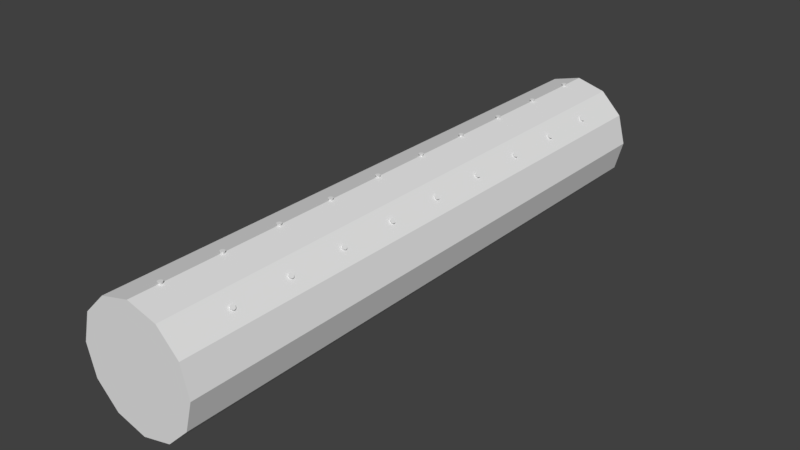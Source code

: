 # Source: untitled.blend  (saved by Blender 2.79.0; exported with 4.5.12 LTS)
import bpy
from mathutils import Matrix  # noqa: F401  (used for matrix-valued properties, if any)

bpy.ops.wm.read_factory_settings(use_empty=True)
scene = bpy.context.scene
scene.name = 'Scene'

# ---- collections
col_collection_1 = bpy.data.collections.new('Collection 1'); scene.collection.children.link(col_collection_1)

# ---- world
world_world = bpy.data.worlds.new('World'); scene.world = world_world
world_world.color = (0.05088, 0.05088, 0.05088)
world_world.use_sun_shadow = False
world_world.sun_shadow_jitter_overblur = 0.0
world_world.cycles.sampling_method = 'MANUAL'

# ---- meshes
me_cylinder = bpy.data.meshes.new('Cylinder')
me_cylinder.from_pydata([(0.0, 5.0, -25.0), (0.0, 5.0, 25.0), (2.5, 4.33, -25.0), (2.5, 4.33, 25.0), (4.33, 2.5, -25.0), (4.33, 2.5, 25.0), (5.0, -2.186e-07, -25.0), (5.0, -2.186e-07, 25.0), (4.33, -2.5, -25.0), (4.33, -2.5, 25.0), (2.5, -4.33, -25.0), (2.5, -4.33, 25.0), (7.55e-07, -5.0, -25.0), (7.55e-07, -5.0, 25.0), (-2.5, -4.33, -25.0), (-2.5, -4.33, 25.0), (-4.33, -2.5, -25.0), (-4.33, -2.5, 25.0), (-5.0, -2.325e-06, -25.0), (-5.0, -2.325e-06, 25.0), (-4.33, 2.5, -25.0), (-4.33, 2.5, 25.0), (-2.5, 4.33, -25.0), (-2.5, 4.33, 25.0)], [], [(0, 1, 3, 2), (2, 3, 5, 4), (4, 5, 7, 6), (6, 7, 9, 8), (8, 9, 11, 10), (10, 11, 13, 12), (12, 13, 15, 14), (14, 15, 17, 16), (16, 17, 19, 18), (18, 19, 21, 20), (3, 1, 23, 21, 19, 17, 15, 13, 11, 9, 7, 5), (20, 21, 23, 22), (22, 23, 1, 0), (0, 2, 4, 6, 8, 10, 12, 14, 16, 18, 20, 22)])
me_cylinder.use_remesh_preserve_volume = False
me_cylinder.use_remesh_preserve_attributes = False
me_cylinder.use_mirror_vertex_groups = False
me_cylinder.update()
me_cone_022 = bpy.data.meshes.new('Cone.022')
me_cone_022.from_pydata([(0.0, 0.2, -0.25), (0.03902, 0.1962, -0.25), (0.07654, 0.1848, -0.25), (0.1111, 0.1663, -0.25), (0.1414, 0.1414, -0.25), (0.1663, 0.1111, -0.25), (0.1848, 0.07654, -0.25), (0.1962, 0.03902, -0.25), (0.2, 1.51e-08, -0.25), (0.1962, -0.03902, -0.25), (0.1848, -0.07654, -0.25), (0.1663, -0.1111, -0.25), (0.1414, -0.1414, -0.25), (0.1111, -0.1663, -0.25), (0.07654, -0.1848, -0.25), (0.03902, -0.1962, -0.25), (-6.517e-08, -0.2, -0.25), (-0.03902, -0.1962, -0.25), (-0.07654, -0.1848, -0.25), (-0.1111, -0.1663, -0.25), (-0.1414, -0.1414, -0.25), (-0.1663, -0.1111, -0.25), (-0.1848, -0.07654, -0.25), (0.0, 0.0, 0.25), (-0.1962, -0.03902, -0.25), (-0.2, 1.931e-07, -0.25), (-0.1962, 0.03902, -0.25), (-0.1848, 0.07654, -0.25), (-0.1663, 0.1111, -0.25), (-0.1414, 0.1414, -0.25), (-0.1111, 0.1663, -0.25), (-0.07654, 0.1848, -0.25), (-0.03902, 0.1962, -0.25)], [], [(0, 23, 1), (1, 23, 2), (2, 23, 3), (3, 23, 4), (4, 23, 5), (5, 23, 6), (6, 23, 7), (7, 23, 8), (8, 23, 9), (9, 23, 10), (10, 23, 11), (11, 23, 12), (12, 23, 13), (13, 23, 14), (14, 23, 15), (15, 23, 16), (16, 23, 17), (17, 23, 18), (18, 23, 19), (19, 23, 20), (20, 23, 21), (21, 23, 22), (22, 23, 24), (24, 23, 25), (25, 23, 26), (26, 23, 27), (27, 23, 28), (28, 23, 29), (29, 23, 30), (30, 23, 31), (31, 23, 32), (32, 23, 0), (0, 1, 2, 3, 4, 5, 6, 7, 8, 9, 10, 11, 12, 13, 14, 15, 16, 17, 18, 19, 20, 21, 22, 24, 25, 26, 27, 28, 29, 30, 31, 32)])
me_cone_022.use_remesh_preserve_volume = False
me_cone_022.use_remesh_preserve_attributes = False
me_cone_022.use_mirror_vertex_groups = False
me_cone_022.update()
me_cone_023 = bpy.data.meshes.new('Cone.023')
me_cone_023.from_pydata([(0.0, 0.2, -0.25), (0.03902, 0.1962, -0.25), (0.07654, 0.1848, -0.25), (0.1111, 0.1663, -0.25), (0.1414, 0.1414, -0.25), (0.1663, 0.1111, -0.25), (0.1848, 0.07654, -0.25), (0.1962, 0.03902, -0.25), (0.2, 1.51e-08, -0.25), (0.1962, -0.03902, -0.25), (0.1848, -0.07654, -0.25), (0.1663, -0.1111, -0.25), (0.1414, -0.1414, -0.25), (0.1111, -0.1663, -0.25), (0.07654, -0.1848, -0.25), (0.03902, -0.1962, -0.25), (-6.517e-08, -0.2, -0.25), (-0.03902, -0.1962, -0.25), (-0.07654, -0.1848, -0.25), (-0.1111, -0.1663, -0.25), (-0.1414, -0.1414, -0.25), (-0.1663, -0.1111, -0.25), (-0.1848, -0.07654, -0.25), (0.0, 0.0, 0.25), (-0.1962, -0.03902, -0.25), (-0.2, 1.931e-07, -0.25), (-0.1962, 0.03902, -0.25), (-0.1848, 0.07654, -0.25), (-0.1663, 0.1111, -0.25), (-0.1414, 0.1414, -0.25), (-0.1111, 0.1663, -0.25), (-0.07654, 0.1848, -0.25), (-0.03902, 0.1962, -0.25)], [], [(0, 23, 1), (1, 23, 2), (2, 23, 3), (3, 23, 4), (4, 23, 5), (5, 23, 6), (6, 23, 7), (7, 23, 8), (8, 23, 9), (9, 23, 10), (10, 23, 11), (11, 23, 12), (12, 23, 13), (13, 23, 14), (14, 23, 15), (15, 23, 16), (16, 23, 17), (17, 23, 18), (18, 23, 19), (19, 23, 20), (20, 23, 21), (21, 23, 22), (22, 23, 24), (24, 23, 25), (25, 23, 26), (26, 23, 27), (27, 23, 28), (28, 23, 29), (29, 23, 30), (30, 23, 31), (31, 23, 32), (32, 23, 0), (0, 1, 2, 3, 4, 5, 6, 7, 8, 9, 10, 11, 12, 13, 14, 15, 16, 17, 18, 19, 20, 21, 22, 24, 25, 26, 27, 28, 29, 30, 31, 32)])
me_cone_023.use_remesh_preserve_volume = False
me_cone_023.use_remesh_preserve_attributes = False
me_cone_023.use_mirror_vertex_groups = False
me_cone_023.update()
me_cone_024 = bpy.data.meshes.new('Cone.024')
me_cone_024.from_pydata([(0.0, 0.2, -0.25), (0.03902, 0.1962, -0.25), (0.07654, 0.1848, -0.25), (0.1111, 0.1663, -0.25), (0.1414, 0.1414, -0.25), (0.1663, 0.1111, -0.25), (0.1848, 0.07654, -0.25), (0.1962, 0.03902, -0.25), (0.2, 1.51e-08, -0.25), (0.1962, -0.03902, -0.25), (0.1848, -0.07654, -0.25), (0.1663, -0.1111, -0.25), (0.1414, -0.1414, -0.25), (0.1111, -0.1663, -0.25), (0.07654, -0.1848, -0.25), (0.03902, -0.1962, -0.25), (-6.517e-08, -0.2, -0.25), (-0.03902, -0.1962, -0.25), (-0.07654, -0.1848, -0.25), (-0.1111, -0.1663, -0.25), (-0.1414, -0.1414, -0.25), (-0.1663, -0.1111, -0.25), (-0.1848, -0.07654, -0.25), (0.0, 0.0, 0.25), (-0.1962, -0.03902, -0.25), (-0.2, 1.931e-07, -0.25), (-0.1962, 0.03902, -0.25), (-0.1848, 0.07654, -0.25), (-0.1663, 0.1111, -0.25), (-0.1414, 0.1414, -0.25), (-0.1111, 0.1663, -0.25), (-0.07654, 0.1848, -0.25), (-0.03902, 0.1962, -0.25)], [], [(0, 23, 1), (1, 23, 2), (2, 23, 3), (3, 23, 4), (4, 23, 5), (5, 23, 6), (6, 23, 7), (7, 23, 8), (8, 23, 9), (9, 23, 10), (10, 23, 11), (11, 23, 12), (12, 23, 13), (13, 23, 14), (14, 23, 15), (15, 23, 16), (16, 23, 17), (17, 23, 18), (18, 23, 19), (19, 23, 20), (20, 23, 21), (21, 23, 22), (22, 23, 24), (24, 23, 25), (25, 23, 26), (26, 23, 27), (27, 23, 28), (28, 23, 29), (29, 23, 30), (30, 23, 31), (31, 23, 32), (32, 23, 0), (0, 1, 2, 3, 4, 5, 6, 7, 8, 9, 10, 11, 12, 13, 14, 15, 16, 17, 18, 19, 20, 21, 22, 24, 25, 26, 27, 28, 29, 30, 31, 32)])
me_cone_024.use_remesh_preserve_volume = False
me_cone_024.use_remesh_preserve_attributes = False
me_cone_024.use_mirror_vertex_groups = False
me_cone_024.update()
me_cone_025 = bpy.data.meshes.new('Cone.025')
me_cone_025.from_pydata([(0.0, 0.2, -0.25), (0.03902, 0.1962, -0.25), (0.07654, 0.1848, -0.25), (0.1111, 0.1663, -0.25), (0.1414, 0.1414, -0.25), (0.1663, 0.1111, -0.25), (0.1848, 0.07654, -0.25), (0.1962, 0.03902, -0.25), (0.2, 1.51e-08, -0.25), (0.1962, -0.03902, -0.25), (0.1848, -0.07654, -0.25), (0.1663, -0.1111, -0.25), (0.1414, -0.1414, -0.25), (0.1111, -0.1663, -0.25), (0.07654, -0.1848, -0.25), (0.03902, -0.1962, -0.25), (-6.517e-08, -0.2, -0.25), (-0.03902, -0.1962, -0.25), (-0.07654, -0.1848, -0.25), (-0.1111, -0.1663, -0.25), (-0.1414, -0.1414, -0.25), (-0.1663, -0.1111, -0.25), (-0.1848, -0.07654, -0.25), (0.0, 0.0, 0.25), (-0.1962, -0.03902, -0.25), (-0.2, 1.931e-07, -0.25), (-0.1962, 0.03902, -0.25), (-0.1848, 0.07654, -0.25), (-0.1663, 0.1111, -0.25), (-0.1414, 0.1414, -0.25), (-0.1111, 0.1663, -0.25), (-0.07654, 0.1848, -0.25), (-0.03902, 0.1962, -0.25)], [], [(0, 23, 1), (1, 23, 2), (2, 23, 3), (3, 23, 4), (4, 23, 5), (5, 23, 6), (6, 23, 7), (7, 23, 8), (8, 23, 9), (9, 23, 10), (10, 23, 11), (11, 23, 12), (12, 23, 13), (13, 23, 14), (14, 23, 15), (15, 23, 16), (16, 23, 17), (17, 23, 18), (18, 23, 19), (19, 23, 20), (20, 23, 21), (21, 23, 22), (22, 23, 24), (24, 23, 25), (25, 23, 26), (26, 23, 27), (27, 23, 28), (28, 23, 29), (29, 23, 30), (30, 23, 31), (31, 23, 32), (32, 23, 0), (0, 1, 2, 3, 4, 5, 6, 7, 8, 9, 10, 11, 12, 13, 14, 15, 16, 17, 18, 19, 20, 21, 22, 24, 25, 26, 27, 28, 29, 30, 31, 32)])
me_cone_025.use_remesh_preserve_volume = False
me_cone_025.use_remesh_preserve_attributes = False
me_cone_025.use_mirror_vertex_groups = False
me_cone_025.update()
me_cone_026 = bpy.data.meshes.new('Cone.026')
me_cone_026.from_pydata([(0.0, 0.2, -0.25), (0.03902, 0.1962, -0.25), (0.07654, 0.1848, -0.25), (0.1111, 0.1663, -0.25), (0.1414, 0.1414, -0.25), (0.1663, 0.1111, -0.25), (0.1848, 0.07654, -0.25), (0.1962, 0.03902, -0.25), (0.2, 1.51e-08, -0.25), (0.1962, -0.03902, -0.25), (0.1848, -0.07654, -0.25), (0.1663, -0.1111, -0.25), (0.1414, -0.1414, -0.25), (0.1111, -0.1663, -0.25), (0.07654, -0.1848, -0.25), (0.03902, -0.1962, -0.25), (-6.517e-08, -0.2, -0.25), (-0.03902, -0.1962, -0.25), (-0.07654, -0.1848, -0.25), (-0.1111, -0.1663, -0.25), (-0.1414, -0.1414, -0.25), (-0.1663, -0.1111, -0.25), (-0.1848, -0.07654, -0.25), (0.0, 0.0, 0.25), (-0.1962, -0.03902, -0.25), (-0.2, 1.931e-07, -0.25), (-0.1962, 0.03902, -0.25), (-0.1848, 0.07654, -0.25), (-0.1663, 0.1111, -0.25), (-0.1414, 0.1414, -0.25), (-0.1111, 0.1663, -0.25), (-0.07654, 0.1848, -0.25), (-0.03902, 0.1962, -0.25)], [], [(0, 23, 1), (1, 23, 2), (2, 23, 3), (3, 23, 4), (4, 23, 5), (5, 23, 6), (6, 23, 7), (7, 23, 8), (8, 23, 9), (9, 23, 10), (10, 23, 11), (11, 23, 12), (12, 23, 13), (13, 23, 14), (14, 23, 15), (15, 23, 16), (16, 23, 17), (17, 23, 18), (18, 23, 19), (19, 23, 20), (20, 23, 21), (21, 23, 22), (22, 23, 24), (24, 23, 25), (25, 23, 26), (26, 23, 27), (27, 23, 28), (28, 23, 29), (29, 23, 30), (30, 23, 31), (31, 23, 32), (32, 23, 0), (0, 1, 2, 3, 4, 5, 6, 7, 8, 9, 10, 11, 12, 13, 14, 15, 16, 17, 18, 19, 20, 21, 22, 24, 25, 26, 27, 28, 29, 30, 31, 32)])
me_cone_026.use_remesh_preserve_volume = False
me_cone_026.use_remesh_preserve_attributes = False
me_cone_026.use_mirror_vertex_groups = False
me_cone_026.update()
me_cone_027 = bpy.data.meshes.new('Cone.027')
me_cone_027.from_pydata([(0.0, 0.2, -0.25), (0.03902, 0.1962, -0.25), (0.07654, 0.1848, -0.25), (0.1111, 0.1663, -0.25), (0.1414, 0.1414, -0.25), (0.1663, 0.1111, -0.25), (0.1848, 0.07654, -0.25), (0.1962, 0.03902, -0.25), (0.2, 1.51e-08, -0.25), (0.1962, -0.03902, -0.25), (0.1848, -0.07654, -0.25), (0.1663, -0.1111, -0.25), (0.1414, -0.1414, -0.25), (0.1111, -0.1663, -0.25), (0.07654, -0.1848, -0.25), (0.03902, -0.1962, -0.25), (-6.517e-08, -0.2, -0.25), (-0.03902, -0.1962, -0.25), (-0.07654, -0.1848, -0.25), (-0.1111, -0.1663, -0.25), (-0.1414, -0.1414, -0.25), (-0.1663, -0.1111, -0.25), (-0.1848, -0.07654, -0.25), (0.0, 0.0, 0.25), (-0.1962, -0.03902, -0.25), (-0.2, 1.931e-07, -0.25), (-0.1962, 0.03902, -0.25), (-0.1848, 0.07654, -0.25), (-0.1663, 0.1111, -0.25), (-0.1414, 0.1414, -0.25), (-0.1111, 0.1663, -0.25), (-0.07654, 0.1848, -0.25), (-0.03902, 0.1962, -0.25)], [], [(0, 23, 1), (1, 23, 2), (2, 23, 3), (3, 23, 4), (4, 23, 5), (5, 23, 6), (6, 23, 7), (7, 23, 8), (8, 23, 9), (9, 23, 10), (10, 23, 11), (11, 23, 12), (12, 23, 13), (13, 23, 14), (14, 23, 15), (15, 23, 16), (16, 23, 17), (17, 23, 18), (18, 23, 19), (19, 23, 20), (20, 23, 21), (21, 23, 22), (22, 23, 24), (24, 23, 25), (25, 23, 26), (26, 23, 27), (27, 23, 28), (28, 23, 29), (29, 23, 30), (30, 23, 31), (31, 23, 32), (32, 23, 0), (0, 1, 2, 3, 4, 5, 6, 7, 8, 9, 10, 11, 12, 13, 14, 15, 16, 17, 18, 19, 20, 21, 22, 24, 25, 26, 27, 28, 29, 30, 31, 32)])
me_cone_027.use_remesh_preserve_volume = False
me_cone_027.use_remesh_preserve_attributes = False
me_cone_027.use_mirror_vertex_groups = False
me_cone_027.update()
me_cone_028 = bpy.data.meshes.new('Cone.028')
me_cone_028.from_pydata([(0.0, 0.2, -0.25), (0.03902, 0.1962, -0.25), (0.07654, 0.1848, -0.25), (0.1111, 0.1663, -0.25), (0.1414, 0.1414, -0.25), (0.1663, 0.1111, -0.25), (0.1848, 0.07654, -0.25), (0.1962, 0.03902, -0.25), (0.2, 1.51e-08, -0.25), (0.1962, -0.03902, -0.25), (0.1848, -0.07654, -0.25), (0.1663, -0.1111, -0.25), (0.1414, -0.1414, -0.25), (0.1111, -0.1663, -0.25), (0.07654, -0.1848, -0.25), (0.03902, -0.1962, -0.25), (-6.517e-08, -0.2, -0.25), (-0.03902, -0.1962, -0.25), (-0.07654, -0.1848, -0.25), (-0.1111, -0.1663, -0.25), (-0.1414, -0.1414, -0.25), (-0.1663, -0.1111, -0.25), (-0.1848, -0.07654, -0.25), (0.0, 0.0, 0.25), (-0.1962, -0.03902, -0.25), (-0.2, 1.931e-07, -0.25), (-0.1962, 0.03902, -0.25), (-0.1848, 0.07654, -0.25), (-0.1663, 0.1111, -0.25), (-0.1414, 0.1414, -0.25), (-0.1111, 0.1663, -0.25), (-0.07654, 0.1848, -0.25), (-0.03902, 0.1962, -0.25)], [], [(0, 23, 1), (1, 23, 2), (2, 23, 3), (3, 23, 4), (4, 23, 5), (5, 23, 6), (6, 23, 7), (7, 23, 8), (8, 23, 9), (9, 23, 10), (10, 23, 11), (11, 23, 12), (12, 23, 13), (13, 23, 14), (14, 23, 15), (15, 23, 16), (16, 23, 17), (17, 23, 18), (18, 23, 19), (19, 23, 20), (20, 23, 21), (21, 23, 22), (22, 23, 24), (24, 23, 25), (25, 23, 26), (26, 23, 27), (27, 23, 28), (28, 23, 29), (29, 23, 30), (30, 23, 31), (31, 23, 32), (32, 23, 0), (0, 1, 2, 3, 4, 5, 6, 7, 8, 9, 10, 11, 12, 13, 14, 15, 16, 17, 18, 19, 20, 21, 22, 24, 25, 26, 27, 28, 29, 30, 31, 32)])
me_cone_028.use_remesh_preserve_volume = False
me_cone_028.use_remesh_preserve_attributes = False
me_cone_028.use_mirror_vertex_groups = False
me_cone_028.update()
me_cone_029 = bpy.data.meshes.new('Cone.029')
me_cone_029.from_pydata([(0.0, 0.2, -0.25), (0.03902, 0.1962, -0.25), (0.07654, 0.1848, -0.25), (0.1111, 0.1663, -0.25), (0.1414, 0.1414, -0.25), (0.1663, 0.1111, -0.25), (0.1848, 0.07654, -0.25), (0.1962, 0.03902, -0.25), (0.2, 1.51e-08, -0.25), (0.1962, -0.03902, -0.25), (0.1848, -0.07654, -0.25), (0.1663, -0.1111, -0.25), (0.1414, -0.1414, -0.25), (0.1111, -0.1663, -0.25), (0.07654, -0.1848, -0.25), (0.03902, -0.1962, -0.25), (-6.517e-08, -0.2, -0.25), (-0.03902, -0.1962, -0.25), (-0.07654, -0.1848, -0.25), (-0.1111, -0.1663, -0.25), (-0.1414, -0.1414, -0.25), (-0.1663, -0.1111, -0.25), (-0.1848, -0.07654, -0.25), (0.0, 0.0, 0.25), (-0.1962, -0.03902, -0.25), (-0.2, 1.931e-07, -0.25), (-0.1962, 0.03902, -0.25), (-0.1848, 0.07654, -0.25), (-0.1663, 0.1111, -0.25), (-0.1414, 0.1414, -0.25), (-0.1111, 0.1663, -0.25), (-0.07654, 0.1848, -0.25), (-0.03902, 0.1962, -0.25)], [], [(0, 23, 1), (1, 23, 2), (2, 23, 3), (3, 23, 4), (4, 23, 5), (5, 23, 6), (6, 23, 7), (7, 23, 8), (8, 23, 9), (9, 23, 10), (10, 23, 11), (11, 23, 12), (12, 23, 13), (13, 23, 14), (14, 23, 15), (15, 23, 16), (16, 23, 17), (17, 23, 18), (18, 23, 19), (19, 23, 20), (20, 23, 21), (21, 23, 22), (22, 23, 24), (24, 23, 25), (25, 23, 26), (26, 23, 27), (27, 23, 28), (28, 23, 29), (29, 23, 30), (30, 23, 31), (31, 23, 32), (32, 23, 0), (0, 1, 2, 3, 4, 5, 6, 7, 8, 9, 10, 11, 12, 13, 14, 15, 16, 17, 18, 19, 20, 21, 22, 24, 25, 26, 27, 28, 29, 30, 31, 32)])
me_cone_029.use_remesh_preserve_volume = False
me_cone_029.use_remesh_preserve_attributes = False
me_cone_029.use_mirror_vertex_groups = False
me_cone_029.update()
me_cone_030 = bpy.data.meshes.new('Cone.030')
me_cone_030.from_pydata([(0.0, 0.2, -0.25), (0.03902, 0.1962, -0.25), (0.07654, 0.1848, -0.25), (0.1111, 0.1663, -0.25), (0.1414, 0.1414, -0.25), (0.1663, 0.1111, -0.25), (0.1848, 0.07654, -0.25), (0.1962, 0.03902, -0.25), (0.2, 1.51e-08, -0.25), (0.1962, -0.03902, -0.25), (0.1848, -0.07654, -0.25), (0.1663, -0.1111, -0.25), (0.1414, -0.1414, -0.25), (0.1111, -0.1663, -0.25), (0.07654, -0.1848, -0.25), (0.03902, -0.1962, -0.25), (-6.517e-08, -0.2, -0.25), (-0.03902, -0.1962, -0.25), (-0.07654, -0.1848, -0.25), (-0.1111, -0.1663, -0.25), (-0.1414, -0.1414, -0.25), (-0.1663, -0.1111, -0.25), (-0.1848, -0.07654, -0.25), (0.0, 0.0, 0.25), (-0.1962, -0.03902, -0.25), (-0.2, 1.931e-07, -0.25), (-0.1962, 0.03902, -0.25), (-0.1848, 0.07654, -0.25), (-0.1663, 0.1111, -0.25), (-0.1414, 0.1414, -0.25), (-0.1111, 0.1663, -0.25), (-0.07654, 0.1848, -0.25), (-0.03902, 0.1962, -0.25)], [], [(0, 23, 1), (1, 23, 2), (2, 23, 3), (3, 23, 4), (4, 23, 5), (5, 23, 6), (6, 23, 7), (7, 23, 8), (8, 23, 9), (9, 23, 10), (10, 23, 11), (11, 23, 12), (12, 23, 13), (13, 23, 14), (14, 23, 15), (15, 23, 16), (16, 23, 17), (17, 23, 18), (18, 23, 19), (19, 23, 20), (20, 23, 21), (21, 23, 22), (22, 23, 24), (24, 23, 25), (25, 23, 26), (26, 23, 27), (27, 23, 28), (28, 23, 29), (29, 23, 30), (30, 23, 31), (31, 23, 32), (32, 23, 0), (0, 1, 2, 3, 4, 5, 6, 7, 8, 9, 10, 11, 12, 13, 14, 15, 16, 17, 18, 19, 20, 21, 22, 24, 25, 26, 27, 28, 29, 30, 31, 32)])
me_cone_030.use_remesh_preserve_volume = False
me_cone_030.use_remesh_preserve_attributes = False
me_cone_030.use_mirror_vertex_groups = False
me_cone_030.update()
me_cone_014 = bpy.data.meshes.new('Cone.014')
me_cone_014.from_pydata([(0.0, 0.2, -0.25), (0.03902, 0.1962, -0.25), (0.07654, 0.1848, -0.25), (0.1111, 0.1663, -0.25), (0.1414, 0.1414, -0.25), (0.1663, 0.1111, -0.25), (0.1848, 0.07654, -0.25), (0.1962, 0.03902, -0.25), (0.2, 1.51e-08, -0.25), (0.1962, -0.03902, -0.25), (0.1848, -0.07654, -0.25), (0.1663, -0.1111, -0.25), (0.1414, -0.1414, -0.25), (0.1111, -0.1663, -0.25), (0.07654, -0.1848, -0.25), (0.03902, -0.1962, -0.25), (-6.517e-08, -0.2, -0.25), (-0.03902, -0.1962, -0.25), (-0.07654, -0.1848, -0.25), (-0.1111, -0.1663, -0.25), (-0.1414, -0.1414, -0.25), (-0.1663, -0.1111, -0.25), (-0.1848, -0.07654, -0.25), (0.0, 0.0, 0.25), (-0.1962, -0.03902, -0.25), (-0.2, 1.931e-07, -0.25), (-0.1962, 0.03902, -0.25), (-0.1848, 0.07654, -0.25), (-0.1663, 0.1111, -0.25), (-0.1414, 0.1414, -0.25), (-0.1111, 0.1663, -0.25), (-0.07654, 0.1848, -0.25), (-0.03902, 0.1962, -0.25)], [], [(0, 23, 1), (1, 23, 2), (2, 23, 3), (3, 23, 4), (4, 23, 5), (5, 23, 6), (6, 23, 7), (7, 23, 8), (8, 23, 9), (9, 23, 10), (10, 23, 11), (11, 23, 12), (12, 23, 13), (13, 23, 14), (14, 23, 15), (15, 23, 16), (16, 23, 17), (17, 23, 18), (18, 23, 19), (19, 23, 20), (20, 23, 21), (21, 23, 22), (22, 23, 24), (24, 23, 25), (25, 23, 26), (26, 23, 27), (27, 23, 28), (28, 23, 29), (29, 23, 30), (30, 23, 31), (31, 23, 32), (32, 23, 0), (0, 1, 2, 3, 4, 5, 6, 7, 8, 9, 10, 11, 12, 13, 14, 15, 16, 17, 18, 19, 20, 21, 22, 24, 25, 26, 27, 28, 29, 30, 31, 32)])
me_cone_014.use_remesh_preserve_volume = False
me_cone_014.use_remesh_preserve_attributes = False
me_cone_014.use_mirror_vertex_groups = False
me_cone_014.update()
me_cone_015 = bpy.data.meshes.new('Cone.015')
me_cone_015.from_pydata([(0.0, 0.2, -0.25), (0.03902, 0.1962, -0.25), (0.07654, 0.1848, -0.25), (0.1111, 0.1663, -0.25), (0.1414, 0.1414, -0.25), (0.1663, 0.1111, -0.25), (0.1848, 0.07654, -0.25), (0.1962, 0.03902, -0.25), (0.2, 1.51e-08, -0.25), (0.1962, -0.03902, -0.25), (0.1848, -0.07654, -0.25), (0.1663, -0.1111, -0.25), (0.1414, -0.1414, -0.25), (0.1111, -0.1663, -0.25), (0.07654, -0.1848, -0.25), (0.03902, -0.1962, -0.25), (-6.517e-08, -0.2, -0.25), (-0.03902, -0.1962, -0.25), (-0.07654, -0.1848, -0.25), (-0.1111, -0.1663, -0.25), (-0.1414, -0.1414, -0.25), (-0.1663, -0.1111, -0.25), (-0.1848, -0.07654, -0.25), (0.0, 0.0, 0.25), (-0.1962, -0.03902, -0.25), (-0.2, 1.931e-07, -0.25), (-0.1962, 0.03902, -0.25), (-0.1848, 0.07654, -0.25), (-0.1663, 0.1111, -0.25), (-0.1414, 0.1414, -0.25), (-0.1111, 0.1663, -0.25), (-0.07654, 0.1848, -0.25), (-0.03902, 0.1962, -0.25)], [], [(0, 23, 1), (1, 23, 2), (2, 23, 3), (3, 23, 4), (4, 23, 5), (5, 23, 6), (6, 23, 7), (7, 23, 8), (8, 23, 9), (9, 23, 10), (10, 23, 11), (11, 23, 12), (12, 23, 13), (13, 23, 14), (14, 23, 15), (15, 23, 16), (16, 23, 17), (17, 23, 18), (18, 23, 19), (19, 23, 20), (20, 23, 21), (21, 23, 22), (22, 23, 24), (24, 23, 25), (25, 23, 26), (26, 23, 27), (27, 23, 28), (28, 23, 29), (29, 23, 30), (30, 23, 31), (31, 23, 32), (32, 23, 0), (0, 1, 2, 3, 4, 5, 6, 7, 8, 9, 10, 11, 12, 13, 14, 15, 16, 17, 18, 19, 20, 21, 22, 24, 25, 26, 27, 28, 29, 30, 31, 32)])
me_cone_015.use_remesh_preserve_volume = False
me_cone_015.use_remesh_preserve_attributes = False
me_cone_015.use_mirror_vertex_groups = False
me_cone_015.update()
me_cone_016 = bpy.data.meshes.new('Cone.016')
me_cone_016.from_pydata([(0.0, 0.2, -0.25), (0.03902, 0.1962, -0.25), (0.07654, 0.1848, -0.25), (0.1111, 0.1663, -0.25), (0.1414, 0.1414, -0.25), (0.1663, 0.1111, -0.25), (0.1848, 0.07654, -0.25), (0.1962, 0.03902, -0.25), (0.2, 1.51e-08, -0.25), (0.1962, -0.03902, -0.25), (0.1848, -0.07654, -0.25), (0.1663, -0.1111, -0.25), (0.1414, -0.1414, -0.25), (0.1111, -0.1663, -0.25), (0.07654, -0.1848, -0.25), (0.03902, -0.1962, -0.25), (-6.517e-08, -0.2, -0.25), (-0.03902, -0.1962, -0.25), (-0.07654, -0.1848, -0.25), (-0.1111, -0.1663, -0.25), (-0.1414, -0.1414, -0.25), (-0.1663, -0.1111, -0.25), (-0.1848, -0.07654, -0.25), (0.0, 0.0, 0.25), (-0.1962, -0.03902, -0.25), (-0.2, 1.931e-07, -0.25), (-0.1962, 0.03902, -0.25), (-0.1848, 0.07654, -0.25), (-0.1663, 0.1111, -0.25), (-0.1414, 0.1414, -0.25), (-0.1111, 0.1663, -0.25), (-0.07654, 0.1848, -0.25), (-0.03902, 0.1962, -0.25)], [], [(0, 23, 1), (1, 23, 2), (2, 23, 3), (3, 23, 4), (4, 23, 5), (5, 23, 6), (6, 23, 7), (7, 23, 8), (8, 23, 9), (9, 23, 10), (10, 23, 11), (11, 23, 12), (12, 23, 13), (13, 23, 14), (14, 23, 15), (15, 23, 16), (16, 23, 17), (17, 23, 18), (18, 23, 19), (19, 23, 20), (20, 23, 21), (21, 23, 22), (22, 23, 24), (24, 23, 25), (25, 23, 26), (26, 23, 27), (27, 23, 28), (28, 23, 29), (29, 23, 30), (30, 23, 31), (31, 23, 32), (32, 23, 0), (0, 1, 2, 3, 4, 5, 6, 7, 8, 9, 10, 11, 12, 13, 14, 15, 16, 17, 18, 19, 20, 21, 22, 24, 25, 26, 27, 28, 29, 30, 31, 32)])
me_cone_016.use_remesh_preserve_volume = False
me_cone_016.use_remesh_preserve_attributes = False
me_cone_016.use_mirror_vertex_groups = False
me_cone_016.update()
me_cone_017 = bpy.data.meshes.new('Cone.017')
me_cone_017.from_pydata([(0.0, 0.2, -0.25), (0.03902, 0.1962, -0.25), (0.07654, 0.1848, -0.25), (0.1111, 0.1663, -0.25), (0.1414, 0.1414, -0.25), (0.1663, 0.1111, -0.25), (0.1848, 0.07654, -0.25), (0.1962, 0.03902, -0.25), (0.2, 1.51e-08, -0.25), (0.1962, -0.03902, -0.25), (0.1848, -0.07654, -0.25), (0.1663, -0.1111, -0.25), (0.1414, -0.1414, -0.25), (0.1111, -0.1663, -0.25), (0.07654, -0.1848, -0.25), (0.03902, -0.1962, -0.25), (-6.517e-08, -0.2, -0.25), (-0.03902, -0.1962, -0.25), (-0.07654, -0.1848, -0.25), (-0.1111, -0.1663, -0.25), (-0.1414, -0.1414, -0.25), (-0.1663, -0.1111, -0.25), (-0.1848, -0.07654, -0.25), (0.0, 0.0, 0.25), (-0.1962, -0.03902, -0.25), (-0.2, 1.931e-07, -0.25), (-0.1962, 0.03902, -0.25), (-0.1848, 0.07654, -0.25), (-0.1663, 0.1111, -0.25), (-0.1414, 0.1414, -0.25), (-0.1111, 0.1663, -0.25), (-0.07654, 0.1848, -0.25), (-0.03902, 0.1962, -0.25)], [], [(0, 23, 1), (1, 23, 2), (2, 23, 3), (3, 23, 4), (4, 23, 5), (5, 23, 6), (6, 23, 7), (7, 23, 8), (8, 23, 9), (9, 23, 10), (10, 23, 11), (11, 23, 12), (12, 23, 13), (13, 23, 14), (14, 23, 15), (15, 23, 16), (16, 23, 17), (17, 23, 18), (18, 23, 19), (19, 23, 20), (20, 23, 21), (21, 23, 22), (22, 23, 24), (24, 23, 25), (25, 23, 26), (26, 23, 27), (27, 23, 28), (28, 23, 29), (29, 23, 30), (30, 23, 31), (31, 23, 32), (32, 23, 0), (0, 1, 2, 3, 4, 5, 6, 7, 8, 9, 10, 11, 12, 13, 14, 15, 16, 17, 18, 19, 20, 21, 22, 24, 25, 26, 27, 28, 29, 30, 31, 32)])
me_cone_017.use_remesh_preserve_volume = False
me_cone_017.use_remesh_preserve_attributes = False
me_cone_017.use_mirror_vertex_groups = False
me_cone_017.update()
me_cone_018 = bpy.data.meshes.new('Cone.018')
me_cone_018.from_pydata([(0.0, 0.2, -0.25), (0.03902, 0.1962, -0.25), (0.07654, 0.1848, -0.25), (0.1111, 0.1663, -0.25), (0.1414, 0.1414, -0.25), (0.1663, 0.1111, -0.25), (0.1848, 0.07654, -0.25), (0.1962, 0.03902, -0.25), (0.2, 1.51e-08, -0.25), (0.1962, -0.03902, -0.25), (0.1848, -0.07654, -0.25), (0.1663, -0.1111, -0.25), (0.1414, -0.1414, -0.25), (0.1111, -0.1663, -0.25), (0.07654, -0.1848, -0.25), (0.03902, -0.1962, -0.25), (-6.517e-08, -0.2, -0.25), (-0.03902, -0.1962, -0.25), (-0.07654, -0.1848, -0.25), (-0.1111, -0.1663, -0.25), (-0.1414, -0.1414, -0.25), (-0.1663, -0.1111, -0.25), (-0.1848, -0.07654, -0.25), (0.0, 0.0, 0.25), (-0.1962, -0.03902, -0.25), (-0.2, 1.931e-07, -0.25), (-0.1962, 0.03902, -0.25), (-0.1848, 0.07654, -0.25), (-0.1663, 0.1111, -0.25), (-0.1414, 0.1414, -0.25), (-0.1111, 0.1663, -0.25), (-0.07654, 0.1848, -0.25), (-0.03902, 0.1962, -0.25)], [], [(0, 23, 1), (1, 23, 2), (2, 23, 3), (3, 23, 4), (4, 23, 5), (5, 23, 6), (6, 23, 7), (7, 23, 8), (8, 23, 9), (9, 23, 10), (10, 23, 11), (11, 23, 12), (12, 23, 13), (13, 23, 14), (14, 23, 15), (15, 23, 16), (16, 23, 17), (17, 23, 18), (18, 23, 19), (19, 23, 20), (20, 23, 21), (21, 23, 22), (22, 23, 24), (24, 23, 25), (25, 23, 26), (26, 23, 27), (27, 23, 28), (28, 23, 29), (29, 23, 30), (30, 23, 31), (31, 23, 32), (32, 23, 0), (0, 1, 2, 3, 4, 5, 6, 7, 8, 9, 10, 11, 12, 13, 14, 15, 16, 17, 18, 19, 20, 21, 22, 24, 25, 26, 27, 28, 29, 30, 31, 32)])
me_cone_018.use_remesh_preserve_volume = False
me_cone_018.use_remesh_preserve_attributes = False
me_cone_018.use_mirror_vertex_groups = False
me_cone_018.update()
me_cone_019 = bpy.data.meshes.new('Cone.019')
me_cone_019.from_pydata([(0.0, 0.2, -0.25), (0.03902, 0.1962, -0.25), (0.07654, 0.1848, -0.25), (0.1111, 0.1663, -0.25), (0.1414, 0.1414, -0.25), (0.1663, 0.1111, -0.25), (0.1848, 0.07654, -0.25), (0.1962, 0.03902, -0.25), (0.2, 1.51e-08, -0.25), (0.1962, -0.03902, -0.25), (0.1848, -0.07654, -0.25), (0.1663, -0.1111, -0.25), (0.1414, -0.1414, -0.25), (0.1111, -0.1663, -0.25), (0.07654, -0.1848, -0.25), (0.03902, -0.1962, -0.25), (-6.517e-08, -0.2, -0.25), (-0.03902, -0.1962, -0.25), (-0.07654, -0.1848, -0.25), (-0.1111, -0.1663, -0.25), (-0.1414, -0.1414, -0.25), (-0.1663, -0.1111, -0.25), (-0.1848, -0.07654, -0.25), (0.0, 0.0, 0.25), (-0.1962, -0.03902, -0.25), (-0.2, 1.931e-07, -0.25), (-0.1962, 0.03902, -0.25), (-0.1848, 0.07654, -0.25), (-0.1663, 0.1111, -0.25), (-0.1414, 0.1414, -0.25), (-0.1111, 0.1663, -0.25), (-0.07654, 0.1848, -0.25), (-0.03902, 0.1962, -0.25)], [], [(0, 23, 1), (1, 23, 2), (2, 23, 3), (3, 23, 4), (4, 23, 5), (5, 23, 6), (6, 23, 7), (7, 23, 8), (8, 23, 9), (9, 23, 10), (10, 23, 11), (11, 23, 12), (12, 23, 13), (13, 23, 14), (14, 23, 15), (15, 23, 16), (16, 23, 17), (17, 23, 18), (18, 23, 19), (19, 23, 20), (20, 23, 21), (21, 23, 22), (22, 23, 24), (24, 23, 25), (25, 23, 26), (26, 23, 27), (27, 23, 28), (28, 23, 29), (29, 23, 30), (30, 23, 31), (31, 23, 32), (32, 23, 0), (0, 1, 2, 3, 4, 5, 6, 7, 8, 9, 10, 11, 12, 13, 14, 15, 16, 17, 18, 19, 20, 21, 22, 24, 25, 26, 27, 28, 29, 30, 31, 32)])
me_cone_019.use_remesh_preserve_volume = False
me_cone_019.use_remesh_preserve_attributes = False
me_cone_019.use_mirror_vertex_groups = False
me_cone_019.update()
me_cone_020 = bpy.data.meshes.new('Cone.020')
me_cone_020.from_pydata([(0.0, 0.2, -0.25), (0.03902, 0.1962, -0.25), (0.07654, 0.1848, -0.25), (0.1111, 0.1663, -0.25), (0.1414, 0.1414, -0.25), (0.1663, 0.1111, -0.25), (0.1848, 0.07654, -0.25), (0.1962, 0.03902, -0.25), (0.2, 1.51e-08, -0.25), (0.1962, -0.03902, -0.25), (0.1848, -0.07654, -0.25), (0.1663, -0.1111, -0.25), (0.1414, -0.1414, -0.25), (0.1111, -0.1663, -0.25), (0.07654, -0.1848, -0.25), (0.03902, -0.1962, -0.25), (-6.517e-08, -0.2, -0.25), (-0.03902, -0.1962, -0.25), (-0.07654, -0.1848, -0.25), (-0.1111, -0.1663, -0.25), (-0.1414, -0.1414, -0.25), (-0.1663, -0.1111, -0.25), (-0.1848, -0.07654, -0.25), (0.0, 0.0, 0.25), (-0.1962, -0.03902, -0.25), (-0.2, 1.931e-07, -0.25), (-0.1962, 0.03902, -0.25), (-0.1848, 0.07654, -0.25), (-0.1663, 0.1111, -0.25), (-0.1414, 0.1414, -0.25), (-0.1111, 0.1663, -0.25), (-0.07654, 0.1848, -0.25), (-0.03902, 0.1962, -0.25)], [], [(0, 23, 1), (1, 23, 2), (2, 23, 3), (3, 23, 4), (4, 23, 5), (5, 23, 6), (6, 23, 7), (7, 23, 8), (8, 23, 9), (9, 23, 10), (10, 23, 11), (11, 23, 12), (12, 23, 13), (13, 23, 14), (14, 23, 15), (15, 23, 16), (16, 23, 17), (17, 23, 18), (18, 23, 19), (19, 23, 20), (20, 23, 21), (21, 23, 22), (22, 23, 24), (24, 23, 25), (25, 23, 26), (26, 23, 27), (27, 23, 28), (28, 23, 29), (29, 23, 30), (30, 23, 31), (31, 23, 32), (32, 23, 0), (0, 1, 2, 3, 4, 5, 6, 7, 8, 9, 10, 11, 12, 13, 14, 15, 16, 17, 18, 19, 20, 21, 22, 24, 25, 26, 27, 28, 29, 30, 31, 32)])
me_cone_020.use_remesh_preserve_volume = False
me_cone_020.use_remesh_preserve_attributes = False
me_cone_020.use_mirror_vertex_groups = False
me_cone_020.update()
me_cone_021 = bpy.data.meshes.new('Cone.021')
me_cone_021.from_pydata([(0.0, 0.2, -0.25), (0.03902, 0.1962, -0.25), (0.07654, 0.1848, -0.25), (0.1111, 0.1663, -0.25), (0.1414, 0.1414, -0.25), (0.1663, 0.1111, -0.25), (0.1848, 0.07654, -0.25), (0.1962, 0.03902, -0.25), (0.2, 1.51e-08, -0.25), (0.1962, -0.03902, -0.25), (0.1848, -0.07654, -0.25), (0.1663, -0.1111, -0.25), (0.1414, -0.1414, -0.25), (0.1111, -0.1663, -0.25), (0.07654, -0.1848, -0.25), (0.03902, -0.1962, -0.25), (-6.517e-08, -0.2, -0.25), (-0.03902, -0.1962, -0.25), (-0.07654, -0.1848, -0.25), (-0.1111, -0.1663, -0.25), (-0.1414, -0.1414, -0.25), (-0.1663, -0.1111, -0.25), (-0.1848, -0.07654, -0.25), (0.0, 0.0, 0.25), (-0.1962, -0.03902, -0.25), (-0.2, 1.931e-07, -0.25), (-0.1962, 0.03902, -0.25), (-0.1848, 0.07654, -0.25), (-0.1663, 0.1111, -0.25), (-0.1414, 0.1414, -0.25), (-0.1111, 0.1663, -0.25), (-0.07654, 0.1848, -0.25), (-0.03902, 0.1962, -0.25)], [], [(0, 23, 1), (1, 23, 2), (2, 23, 3), (3, 23, 4), (4, 23, 5), (5, 23, 6), (6, 23, 7), (7, 23, 8), (8, 23, 9), (9, 23, 10), (10, 23, 11), (11, 23, 12), (12, 23, 13), (13, 23, 14), (14, 23, 15), (15, 23, 16), (16, 23, 17), (17, 23, 18), (18, 23, 19), (19, 23, 20), (20, 23, 21), (21, 23, 22), (22, 23, 24), (24, 23, 25), (25, 23, 26), (26, 23, 27), (27, 23, 28), (28, 23, 29), (29, 23, 30), (30, 23, 31), (31, 23, 32), (32, 23, 0), (0, 1, 2, 3, 4, 5, 6, 7, 8, 9, 10, 11, 12, 13, 14, 15, 16, 17, 18, 19, 20, 21, 22, 24, 25, 26, 27, 28, 29, 30, 31, 32)])
me_cone_021.use_remesh_preserve_volume = False
me_cone_021.use_remesh_preserve_attributes = False
me_cone_021.use_mirror_vertex_groups = False
me_cone_021.update()
me_cone_013 = bpy.data.meshes.new('Cone.013')
me_cone_013.from_pydata([(0.0, 0.2, -0.25), (0.03902, 0.1962, -0.25), (0.07654, 0.1848, -0.25), (0.1111, 0.1663, -0.25), (0.1414, 0.1414, -0.25), (0.1663, 0.1111, -0.25), (0.1848, 0.07654, -0.25), (0.1962, 0.03902, -0.25), (0.2, 1.51e-08, -0.25), (0.1962, -0.03902, -0.25), (0.1848, -0.07654, -0.25), (0.1663, -0.1111, -0.25), (0.1414, -0.1414, -0.25), (0.1111, -0.1663, -0.25), (0.07654, -0.1848, -0.25), (0.03902, -0.1962, -0.25), (-6.517e-08, -0.2, -0.25), (-0.03902, -0.1962, -0.25), (-0.07654, -0.1848, -0.25), (-0.1111, -0.1663, -0.25), (-0.1414, -0.1414, -0.25), (-0.1663, -0.1111, -0.25), (-0.1848, -0.07654, -0.25), (0.0, 0.0, 0.25), (-0.1962, -0.03902, -0.25), (-0.2, 1.931e-07, -0.25), (-0.1962, 0.03902, -0.25), (-0.1848, 0.07654, -0.25), (-0.1663, 0.1111, -0.25), (-0.1414, 0.1414, -0.25), (-0.1111, 0.1663, -0.25), (-0.07654, 0.1848, -0.25), (-0.03902, 0.1962, -0.25)], [], [(0, 23, 1), (1, 23, 2), (2, 23, 3), (3, 23, 4), (4, 23, 5), (5, 23, 6), (6, 23, 7), (7, 23, 8), (8, 23, 9), (9, 23, 10), (10, 23, 11), (11, 23, 12), (12, 23, 13), (13, 23, 14), (14, 23, 15), (15, 23, 16), (16, 23, 17), (17, 23, 18), (18, 23, 19), (19, 23, 20), (20, 23, 21), (21, 23, 22), (22, 23, 24), (24, 23, 25), (25, 23, 26), (26, 23, 27), (27, 23, 28), (28, 23, 29), (29, 23, 30), (30, 23, 31), (31, 23, 32), (32, 23, 0), (0, 1, 2, 3, 4, 5, 6, 7, 8, 9, 10, 11, 12, 13, 14, 15, 16, 17, 18, 19, 20, 21, 22, 24, 25, 26, 27, 28, 29, 30, 31, 32)])
me_cone_013.use_remesh_preserve_volume = False
me_cone_013.use_remesh_preserve_attributes = False
me_cone_013.use_mirror_vertex_groups = False
me_cone_013.update()
me_cone_012 = bpy.data.meshes.new('Cone.012')
me_cone_012.from_pydata([(0.0, 0.2, -0.25), (0.03902, 0.1962, -0.25), (0.07654, 0.1848, -0.25), (0.1111, 0.1663, -0.25), (0.1414, 0.1414, -0.25), (0.1663, 0.1111, -0.25), (0.1848, 0.07654, -0.25), (0.1962, 0.03902, -0.25), (0.2, 1.51e-08, -0.25), (0.1962, -0.03902, -0.25), (0.1848, -0.07654, -0.25), (0.1663, -0.1111, -0.25), (0.1414, -0.1414, -0.25), (0.1111, -0.1663, -0.25), (0.07654, -0.1848, -0.25), (0.03902, -0.1962, -0.25), (-6.517e-08, -0.2, -0.25), (-0.03902, -0.1962, -0.25), (-0.07654, -0.1848, -0.25), (-0.1111, -0.1663, -0.25), (-0.1414, -0.1414, -0.25), (-0.1663, -0.1111, -0.25), (-0.1848, -0.07654, -0.25), (0.0, 0.0, 0.25), (-0.1962, -0.03902, -0.25), (-0.2, 1.931e-07, -0.25), (-0.1962, 0.03902, -0.25), (-0.1848, 0.07654, -0.25), (-0.1663, 0.1111, -0.25), (-0.1414, 0.1414, -0.25), (-0.1111, 0.1663, -0.25), (-0.07654, 0.1848, -0.25), (-0.03902, 0.1962, -0.25)], [], [(0, 23, 1), (1, 23, 2), (2, 23, 3), (3, 23, 4), (4, 23, 5), (5, 23, 6), (6, 23, 7), (7, 23, 8), (8, 23, 9), (9, 23, 10), (10, 23, 11), (11, 23, 12), (12, 23, 13), (13, 23, 14), (14, 23, 15), (15, 23, 16), (16, 23, 17), (17, 23, 18), (18, 23, 19), (19, 23, 20), (20, 23, 21), (21, 23, 22), (22, 23, 24), (24, 23, 25), (25, 23, 26), (26, 23, 27), (27, 23, 28), (28, 23, 29), (29, 23, 30), (30, 23, 31), (31, 23, 32), (32, 23, 0), (0, 1, 2, 3, 4, 5, 6, 7, 8, 9, 10, 11, 12, 13, 14, 15, 16, 17, 18, 19, 20, 21, 22, 24, 25, 26, 27, 28, 29, 30, 31, 32)])
me_cone_012.use_remesh_preserve_volume = False
me_cone_012.use_remesh_preserve_attributes = False
me_cone_012.use_mirror_vertex_groups = False
me_cone_012.update()
me_cone_011 = bpy.data.meshes.new('Cone.011')
me_cone_011.from_pydata([(0.0, 0.2, -0.25), (0.03902, 0.1962, -0.25), (0.07654, 0.1848, -0.25), (0.1111, 0.1663, -0.25), (0.1414, 0.1414, -0.25), (0.1663, 0.1111, -0.25), (0.1848, 0.07654, -0.25), (0.1962, 0.03902, -0.25), (0.2, 1.51e-08, -0.25), (0.1962, -0.03902, -0.25), (0.1848, -0.07654, -0.25), (0.1663, -0.1111, -0.25), (0.1414, -0.1414, -0.25), (0.1111, -0.1663, -0.25), (0.07654, -0.1848, -0.25), (0.03902, -0.1962, -0.25), (-6.517e-08, -0.2, -0.25), (-0.03902, -0.1962, -0.25), (-0.07654, -0.1848, -0.25), (-0.1111, -0.1663, -0.25), (-0.1414, -0.1414, -0.25), (-0.1663, -0.1111, -0.25), (-0.1848, -0.07654, -0.25), (0.0, 0.0, 0.25), (-0.1962, -0.03902, -0.25), (-0.2, 1.931e-07, -0.25), (-0.1962, 0.03902, -0.25), (-0.1848, 0.07654, -0.25), (-0.1663, 0.1111, -0.25), (-0.1414, 0.1414, -0.25), (-0.1111, 0.1663, -0.25), (-0.07654, 0.1848, -0.25), (-0.03902, 0.1962, -0.25)], [], [(0, 23, 1), (1, 23, 2), (2, 23, 3), (3, 23, 4), (4, 23, 5), (5, 23, 6), (6, 23, 7), (7, 23, 8), (8, 23, 9), (9, 23, 10), (10, 23, 11), (11, 23, 12), (12, 23, 13), (13, 23, 14), (14, 23, 15), (15, 23, 16), (16, 23, 17), (17, 23, 18), (18, 23, 19), (19, 23, 20), (20, 23, 21), (21, 23, 22), (22, 23, 24), (24, 23, 25), (25, 23, 26), (26, 23, 27), (27, 23, 28), (28, 23, 29), (29, 23, 30), (30, 23, 31), (31, 23, 32), (32, 23, 0), (0, 1, 2, 3, 4, 5, 6, 7, 8, 9, 10, 11, 12, 13, 14, 15, 16, 17, 18, 19, 20, 21, 22, 24, 25, 26, 27, 28, 29, 30, 31, 32)])
me_cone_011.use_remesh_preserve_volume = False
me_cone_011.use_remesh_preserve_attributes = False
me_cone_011.use_mirror_vertex_groups = False
me_cone_011.update()
me_cone_010 = bpy.data.meshes.new('Cone.010')
me_cone_010.from_pydata([(0.0, 0.2, -0.25), (0.03902, 0.1962, -0.25), (0.07654, 0.1848, -0.25), (0.1111, 0.1663, -0.25), (0.1414, 0.1414, -0.25), (0.1663, 0.1111, -0.25), (0.1848, 0.07654, -0.25), (0.1962, 0.03902, -0.25), (0.2, 1.51e-08, -0.25), (0.1962, -0.03902, -0.25), (0.1848, -0.07654, -0.25), (0.1663, -0.1111, -0.25), (0.1414, -0.1414, -0.25), (0.1111, -0.1663, -0.25), (0.07654, -0.1848, -0.25), (0.03902, -0.1962, -0.25), (-6.517e-08, -0.2, -0.25), (-0.03902, -0.1962, -0.25), (-0.07654, -0.1848, -0.25), (-0.1111, -0.1663, -0.25), (-0.1414, -0.1414, -0.25), (-0.1663, -0.1111, -0.25), (-0.1848, -0.07654, -0.25), (0.0, 0.0, 0.25), (-0.1962, -0.03902, -0.25), (-0.2, 1.931e-07, -0.25), (-0.1962, 0.03902, -0.25), (-0.1848, 0.07654, -0.25), (-0.1663, 0.1111, -0.25), (-0.1414, 0.1414, -0.25), (-0.1111, 0.1663, -0.25), (-0.07654, 0.1848, -0.25), (-0.03902, 0.1962, -0.25)], [], [(0, 23, 1), (1, 23, 2), (2, 23, 3), (3, 23, 4), (4, 23, 5), (5, 23, 6), (6, 23, 7), (7, 23, 8), (8, 23, 9), (9, 23, 10), (10, 23, 11), (11, 23, 12), (12, 23, 13), (13, 23, 14), (14, 23, 15), (15, 23, 16), (16, 23, 17), (17, 23, 18), (18, 23, 19), (19, 23, 20), (20, 23, 21), (21, 23, 22), (22, 23, 24), (24, 23, 25), (25, 23, 26), (26, 23, 27), (27, 23, 28), (28, 23, 29), (29, 23, 30), (30, 23, 31), (31, 23, 32), (32, 23, 0), (0, 1, 2, 3, 4, 5, 6, 7, 8, 9, 10, 11, 12, 13, 14, 15, 16, 17, 18, 19, 20, 21, 22, 24, 25, 26, 27, 28, 29, 30, 31, 32)])
me_cone_010.use_remesh_preserve_volume = False
me_cone_010.use_remesh_preserve_attributes = False
me_cone_010.use_mirror_vertex_groups = False
me_cone_010.update()
me_cone_009 = bpy.data.meshes.new('Cone.009')
me_cone_009.from_pydata([(0.0, 0.2, -0.25), (0.03902, 0.1962, -0.25), (0.07654, 0.1848, -0.25), (0.1111, 0.1663, -0.25), (0.1414, 0.1414, -0.25), (0.1663, 0.1111, -0.25), (0.1848, 0.07654, -0.25), (0.1962, 0.03902, -0.25), (0.2, 1.51e-08, -0.25), (0.1962, -0.03902, -0.25), (0.1848, -0.07654, -0.25), (0.1663, -0.1111, -0.25), (0.1414, -0.1414, -0.25), (0.1111, -0.1663, -0.25), (0.07654, -0.1848, -0.25), (0.03902, -0.1962, -0.25), (-6.517e-08, -0.2, -0.25), (-0.03902, -0.1962, -0.25), (-0.07654, -0.1848, -0.25), (-0.1111, -0.1663, -0.25), (-0.1414, -0.1414, -0.25), (-0.1663, -0.1111, -0.25), (-0.1848, -0.07654, -0.25), (0.0, 0.0, 0.25), (-0.1962, -0.03902, -0.25), (-0.2, 1.931e-07, -0.25), (-0.1962, 0.03902, -0.25), (-0.1848, 0.07654, -0.25), (-0.1663, 0.1111, -0.25), (-0.1414, 0.1414, -0.25), (-0.1111, 0.1663, -0.25), (-0.07654, 0.1848, -0.25), (-0.03902, 0.1962, -0.25)], [], [(0, 23, 1), (1, 23, 2), (2, 23, 3), (3, 23, 4), (4, 23, 5), (5, 23, 6), (6, 23, 7), (7, 23, 8), (8, 23, 9), (9, 23, 10), (10, 23, 11), (11, 23, 12), (12, 23, 13), (13, 23, 14), (14, 23, 15), (15, 23, 16), (16, 23, 17), (17, 23, 18), (18, 23, 19), (19, 23, 20), (20, 23, 21), (21, 23, 22), (22, 23, 24), (24, 23, 25), (25, 23, 26), (26, 23, 27), (27, 23, 28), (28, 23, 29), (29, 23, 30), (30, 23, 31), (31, 23, 32), (32, 23, 0), (0, 1, 2, 3, 4, 5, 6, 7, 8, 9, 10, 11, 12, 13, 14, 15, 16, 17, 18, 19, 20, 21, 22, 24, 25, 26, 27, 28, 29, 30, 31, 32)])
me_cone_009.use_remesh_preserve_volume = False
me_cone_009.use_remesh_preserve_attributes = False
me_cone_009.use_mirror_vertex_groups = False
me_cone_009.update()
me_cone_008 = bpy.data.meshes.new('Cone.008')
me_cone_008.from_pydata([(0.0, 0.2, -0.25), (0.03902, 0.1962, -0.25), (0.07654, 0.1848, -0.25), (0.1111, 0.1663, -0.25), (0.1414, 0.1414, -0.25), (0.1663, 0.1111, -0.25), (0.1848, 0.07654, -0.25), (0.1962, 0.03902, -0.25), (0.2, 1.51e-08, -0.25), (0.1962, -0.03902, -0.25), (0.1848, -0.07654, -0.25), (0.1663, -0.1111, -0.25), (0.1414, -0.1414, -0.25), (0.1111, -0.1663, -0.25), (0.07654, -0.1848, -0.25), (0.03902, -0.1962, -0.25), (-6.517e-08, -0.2, -0.25), (-0.03902, -0.1962, -0.25), (-0.07654, -0.1848, -0.25), (-0.1111, -0.1663, -0.25), (-0.1414, -0.1414, -0.25), (-0.1663, -0.1111, -0.25), (-0.1848, -0.07654, -0.25), (0.0, 0.0, 0.25), (-0.1962, -0.03902, -0.25), (-0.2, 1.931e-07, -0.25), (-0.1962, 0.03902, -0.25), (-0.1848, 0.07654, -0.25), (-0.1663, 0.1111, -0.25), (-0.1414, 0.1414, -0.25), (-0.1111, 0.1663, -0.25), (-0.07654, 0.1848, -0.25), (-0.03902, 0.1962, -0.25)], [], [(0, 23, 1), (1, 23, 2), (2, 23, 3), (3, 23, 4), (4, 23, 5), (5, 23, 6), (6, 23, 7), (7, 23, 8), (8, 23, 9), (9, 23, 10), (10, 23, 11), (11, 23, 12), (12, 23, 13), (13, 23, 14), (14, 23, 15), (15, 23, 16), (16, 23, 17), (17, 23, 18), (18, 23, 19), (19, 23, 20), (20, 23, 21), (21, 23, 22), (22, 23, 24), (24, 23, 25), (25, 23, 26), (26, 23, 27), (27, 23, 28), (28, 23, 29), (29, 23, 30), (30, 23, 31), (31, 23, 32), (32, 23, 0), (0, 1, 2, 3, 4, 5, 6, 7, 8, 9, 10, 11, 12, 13, 14, 15, 16, 17, 18, 19, 20, 21, 22, 24, 25, 26, 27, 28, 29, 30, 31, 32)])
me_cone_008.use_remesh_preserve_volume = False
me_cone_008.use_remesh_preserve_attributes = False
me_cone_008.use_mirror_vertex_groups = False
me_cone_008.update()
me_cone_007 = bpy.data.meshes.new('Cone.007')
me_cone_007.from_pydata([(0.0, 0.2, -0.25), (0.03902, 0.1962, -0.25), (0.07654, 0.1848, -0.25), (0.1111, 0.1663, -0.25), (0.1414, 0.1414, -0.25), (0.1663, 0.1111, -0.25), (0.1848, 0.07654, -0.25), (0.1962, 0.03902, -0.25), (0.2, 1.51e-08, -0.25), (0.1962, -0.03902, -0.25), (0.1848, -0.07654, -0.25), (0.1663, -0.1111, -0.25), (0.1414, -0.1414, -0.25), (0.1111, -0.1663, -0.25), (0.07654, -0.1848, -0.25), (0.03902, -0.1962, -0.25), (-6.517e-08, -0.2, -0.25), (-0.03902, -0.1962, -0.25), (-0.07654, -0.1848, -0.25), (-0.1111, -0.1663, -0.25), (-0.1414, -0.1414, -0.25), (-0.1663, -0.1111, -0.25), (-0.1848, -0.07654, -0.25), (0.0, 0.0, 0.25), (-0.1962, -0.03902, -0.25), (-0.2, 1.931e-07, -0.25), (-0.1962, 0.03902, -0.25), (-0.1848, 0.07654, -0.25), (-0.1663, 0.1111, -0.25), (-0.1414, 0.1414, -0.25), (-0.1111, 0.1663, -0.25), (-0.07654, 0.1848, -0.25), (-0.03902, 0.1962, -0.25)], [], [(0, 23, 1), (1, 23, 2), (2, 23, 3), (3, 23, 4), (4, 23, 5), (5, 23, 6), (6, 23, 7), (7, 23, 8), (8, 23, 9), (9, 23, 10), (10, 23, 11), (11, 23, 12), (12, 23, 13), (13, 23, 14), (14, 23, 15), (15, 23, 16), (16, 23, 17), (17, 23, 18), (18, 23, 19), (19, 23, 20), (20, 23, 21), (21, 23, 22), (22, 23, 24), (24, 23, 25), (25, 23, 26), (26, 23, 27), (27, 23, 28), (28, 23, 29), (29, 23, 30), (30, 23, 31), (31, 23, 32), (32, 23, 0), (0, 1, 2, 3, 4, 5, 6, 7, 8, 9, 10, 11, 12, 13, 14, 15, 16, 17, 18, 19, 20, 21, 22, 24, 25, 26, 27, 28, 29, 30, 31, 32)])
me_cone_007.use_remesh_preserve_volume = False
me_cone_007.use_remesh_preserve_attributes = False
me_cone_007.use_mirror_vertex_groups = False
me_cone_007.update()
me_cone_006 = bpy.data.meshes.new('Cone.006')
me_cone_006.from_pydata([(0.0, 0.2, -0.25), (0.03902, 0.1962, -0.25), (0.07654, 0.1848, -0.25), (0.1111, 0.1663, -0.25), (0.1414, 0.1414, -0.25), (0.1663, 0.1111, -0.25), (0.1848, 0.07654, -0.25), (0.1962, 0.03902, -0.25), (0.2, 1.51e-08, -0.25), (0.1962, -0.03902, -0.25), (0.1848, -0.07654, -0.25), (0.1663, -0.1111, -0.25), (0.1414, -0.1414, -0.25), (0.1111, -0.1663, -0.25), (0.07654, -0.1848, -0.25), (0.03902, -0.1962, -0.25), (-6.517e-08, -0.2, -0.25), (-0.03902, -0.1962, -0.25), (-0.07654, -0.1848, -0.25), (-0.1111, -0.1663, -0.25), (-0.1414, -0.1414, -0.25), (-0.1663, -0.1111, -0.25), (-0.1848, -0.07654, -0.25), (0.0, 0.0, 0.25), (-0.1962, -0.03902, -0.25), (-0.2, 1.931e-07, -0.25), (-0.1962, 0.03902, -0.25), (-0.1848, 0.07654, -0.25), (-0.1663, 0.1111, -0.25), (-0.1414, 0.1414, -0.25), (-0.1111, 0.1663, -0.25), (-0.07654, 0.1848, -0.25), (-0.03902, 0.1962, -0.25)], [], [(0, 23, 1), (1, 23, 2), (2, 23, 3), (3, 23, 4), (4, 23, 5), (5, 23, 6), (6, 23, 7), (7, 23, 8), (8, 23, 9), (9, 23, 10), (10, 23, 11), (11, 23, 12), (12, 23, 13), (13, 23, 14), (14, 23, 15), (15, 23, 16), (16, 23, 17), (17, 23, 18), (18, 23, 19), (19, 23, 20), (20, 23, 21), (21, 23, 22), (22, 23, 24), (24, 23, 25), (25, 23, 26), (26, 23, 27), (27, 23, 28), (28, 23, 29), (29, 23, 30), (30, 23, 31), (31, 23, 32), (32, 23, 0), (0, 1, 2, 3, 4, 5, 6, 7, 8, 9, 10, 11, 12, 13, 14, 15, 16, 17, 18, 19, 20, 21, 22, 24, 25, 26, 27, 28, 29, 30, 31, 32)])
me_cone_006.use_remesh_preserve_volume = False
me_cone_006.use_remesh_preserve_attributes = False
me_cone_006.use_mirror_vertex_groups = False
me_cone_006.update()
me_cone_005 = bpy.data.meshes.new('Cone.005')
me_cone_005.from_pydata([(0.0, 0.2, -0.25), (0.03902, 0.1962, -0.25), (0.07654, 0.1848, -0.25), (0.1111, 0.1663, -0.25), (0.1414, 0.1414, -0.25), (0.1663, 0.1111, -0.25), (0.1848, 0.07654, -0.25), (0.1962, 0.03902, -0.25), (0.2, 1.51e-08, -0.25), (0.1962, -0.03902, -0.25), (0.1848, -0.07654, -0.25), (0.1663, -0.1111, -0.25), (0.1414, -0.1414, -0.25), (0.1111, -0.1663, -0.25), (0.07654, -0.1848, -0.25), (0.03902, -0.1962, -0.25), (-6.517e-08, -0.2, -0.25), (-0.03902, -0.1962, -0.25), (-0.07654, -0.1848, -0.25), (-0.1111, -0.1663, -0.25), (-0.1414, -0.1414, -0.25), (-0.1663, -0.1111, -0.25), (-0.1848, -0.07654, -0.25), (0.0, 0.0, 0.25), (-0.1962, -0.03902, -0.25), (-0.2, 1.931e-07, -0.25), (-0.1962, 0.03902, -0.25), (-0.1848, 0.07654, -0.25), (-0.1663, 0.1111, -0.25), (-0.1414, 0.1414, -0.25), (-0.1111, 0.1663, -0.25), (-0.07654, 0.1848, -0.25), (-0.03902, 0.1962, -0.25)], [], [(0, 23, 1), (1, 23, 2), (2, 23, 3), (3, 23, 4), (4, 23, 5), (5, 23, 6), (6, 23, 7), (7, 23, 8), (8, 23, 9), (9, 23, 10), (10, 23, 11), (11, 23, 12), (12, 23, 13), (13, 23, 14), (14, 23, 15), (15, 23, 16), (16, 23, 17), (17, 23, 18), (18, 23, 19), (19, 23, 20), (20, 23, 21), (21, 23, 22), (22, 23, 24), (24, 23, 25), (25, 23, 26), (26, 23, 27), (27, 23, 28), (28, 23, 29), (29, 23, 30), (30, 23, 31), (31, 23, 32), (32, 23, 0), (0, 1, 2, 3, 4, 5, 6, 7, 8, 9, 10, 11, 12, 13, 14, 15, 16, 17, 18, 19, 20, 21, 22, 24, 25, 26, 27, 28, 29, 30, 31, 32)])
me_cone_005.use_remesh_preserve_volume = False
me_cone_005.use_remesh_preserve_attributes = False
me_cone_005.use_mirror_vertex_groups = False
me_cone_005.update()
me_cone_003 = bpy.data.meshes.new('Cone.003')
me_cone_003.from_pydata([(0.0, 0.2, -0.25), (0.03902, 0.1962, -0.25), (0.07654, 0.1848, -0.25), (0.1111, 0.1663, -0.25), (0.1414, 0.1414, -0.25), (0.1663, 0.1111, -0.25), (0.1848, 0.07654, -0.25), (0.1962, 0.03902, -0.25), (0.2, 1.51e-08, -0.25), (0.1962, -0.03902, -0.25), (0.1848, -0.07654, -0.25), (0.1663, -0.1111, -0.25), (0.1414, -0.1414, -0.25), (0.1111, -0.1663, -0.25), (0.07654, -0.1848, -0.25), (0.03902, -0.1962, -0.25), (-6.517e-08, -0.2, -0.25), (-0.03902, -0.1962, -0.25), (-0.07654, -0.1848, -0.25), (-0.1111, -0.1663, -0.25), (-0.1414, -0.1414, -0.25), (-0.1663, -0.1111, -0.25), (-0.1848, -0.07654, -0.25), (0.0, 0.0, 0.25), (-0.1962, -0.03902, -0.25), (-0.2, 1.931e-07, -0.25), (-0.1962, 0.03902, -0.25), (-0.1848, 0.07654, -0.25), (-0.1663, 0.1111, -0.25), (-0.1414, 0.1414, -0.25), (-0.1111, 0.1663, -0.25), (-0.07654, 0.1848, -0.25), (-0.03902, 0.1962, -0.25)], [], [(0, 23, 1), (1, 23, 2), (2, 23, 3), (3, 23, 4), (4, 23, 5), (5, 23, 6), (6, 23, 7), (7, 23, 8), (8, 23, 9), (9, 23, 10), (10, 23, 11), (11, 23, 12), (12, 23, 13), (13, 23, 14), (14, 23, 15), (15, 23, 16), (16, 23, 17), (17, 23, 18), (18, 23, 19), (19, 23, 20), (20, 23, 21), (21, 23, 22), (22, 23, 24), (24, 23, 25), (25, 23, 26), (26, 23, 27), (27, 23, 28), (28, 23, 29), (29, 23, 30), (30, 23, 31), (31, 23, 32), (32, 23, 0), (0, 1, 2, 3, 4, 5, 6, 7, 8, 9, 10, 11, 12, 13, 14, 15, 16, 17, 18, 19, 20, 21, 22, 24, 25, 26, 27, 28, 29, 30, 31, 32)])
me_cone_003.use_remesh_preserve_volume = False
me_cone_003.use_remesh_preserve_attributes = False
me_cone_003.use_mirror_vertex_groups = False
me_cone_003.update()
me_cone_004 = bpy.data.meshes.new('Cone.004')
me_cone_004.from_pydata([(0.0, 0.2, -0.25), (0.03902, 0.1962, -0.25), (0.07654, 0.1848, -0.25), (0.1111, 0.1663, -0.25), (0.1414, 0.1414, -0.25), (0.1663, 0.1111, -0.25), (0.1848, 0.07654, -0.25), (0.1962, 0.03902, -0.25), (0.2, 1.51e-08, -0.25), (0.1962, -0.03902, -0.25), (0.1848, -0.07654, -0.25), (0.1663, -0.1111, -0.25), (0.1414, -0.1414, -0.25), (0.1111, -0.1663, -0.25), (0.07654, -0.1848, -0.25), (0.03902, -0.1962, -0.25), (-6.517e-08, -0.2, -0.25), (-0.03902, -0.1962, -0.25), (-0.07654, -0.1848, -0.25), (-0.1111, -0.1663, -0.25), (-0.1414, -0.1414, -0.25), (-0.1663, -0.1111, -0.25), (-0.1848, -0.07654, -0.25), (0.0, 0.0, 0.25), (-0.1962, -0.03902, -0.25), (-0.2, 1.931e-07, -0.25), (-0.1962, 0.03902, -0.25), (-0.1848, 0.07654, -0.25), (-0.1663, 0.1111, -0.25), (-0.1414, 0.1414, -0.25), (-0.1111, 0.1663, -0.25), (-0.07654, 0.1848, -0.25), (-0.03902, 0.1962, -0.25)], [], [(0, 23, 1), (1, 23, 2), (2, 23, 3), (3, 23, 4), (4, 23, 5), (5, 23, 6), (6, 23, 7), (7, 23, 8), (8, 23, 9), (9, 23, 10), (10, 23, 11), (11, 23, 12), (12, 23, 13), (13, 23, 14), (14, 23, 15), (15, 23, 16), (16, 23, 17), (17, 23, 18), (18, 23, 19), (19, 23, 20), (20, 23, 21), (21, 23, 22), (22, 23, 24), (24, 23, 25), (25, 23, 26), (26, 23, 27), (27, 23, 28), (28, 23, 29), (29, 23, 30), (30, 23, 31), (31, 23, 32), (32, 23, 0), (0, 1, 2, 3, 4, 5, 6, 7, 8, 9, 10, 11, 12, 13, 14, 15, 16, 17, 18, 19, 20, 21, 22, 24, 25, 26, 27, 28, 29, 30, 31, 32)])
me_cone_004.use_remesh_preserve_volume = False
me_cone_004.use_remesh_preserve_attributes = False
me_cone_004.use_mirror_vertex_groups = False
me_cone_004.update()

# ---- objects
ob_cylinder = bpy.data.objects.new('Cylinder', me_cylinder)
ob_cone_019 = bpy.data.objects.new('Cone.019', me_cone_022)
ob_cone_020 = bpy.data.objects.new('Cone.020', me_cone_023)
ob_cone_021 = bpy.data.objects.new('Cone.021', me_cone_024)
ob_cone_022 = bpy.data.objects.new('Cone.022', me_cone_025)
ob_cone_023 = bpy.data.objects.new('Cone.023', me_cone_026)
ob_cone_024 = bpy.data.objects.new('Cone.024', me_cone_027)
ob_cone_025 = bpy.data.objects.new('Cone.025', me_cone_028)
ob_cone_026 = bpy.data.objects.new('Cone.026', me_cone_029)
ob_cone_027 = bpy.data.objects.new('Cone.027', me_cone_030)
ob_cone_011 = bpy.data.objects.new('Cone.011', me_cone_014)
ob_cone_012 = bpy.data.objects.new('Cone.012', me_cone_015)
ob_cone_013 = bpy.data.objects.new('Cone.013', me_cone_016)
ob_cone_014 = bpy.data.objects.new('Cone.014', me_cone_017)
ob_cone_015 = bpy.data.objects.new('Cone.015', me_cone_018)
ob_cone_016 = bpy.data.objects.new('Cone.016', me_cone_019)
ob_cone_017 = bpy.data.objects.new('Cone.017', me_cone_020)
ob_cone_018 = bpy.data.objects.new('Cone.018', me_cone_021)
ob_cone_010 = bpy.data.objects.new('Cone.010', me_cone_013)
ob_cone_009 = bpy.data.objects.new('Cone.009', me_cone_012)
ob_cone_008 = bpy.data.objects.new('Cone.008', me_cone_011)
ob_cone_007 = bpy.data.objects.new('Cone.007', me_cone_010)
ob_cone_006 = bpy.data.objects.new('Cone.006', me_cone_009)
ob_cone_005 = bpy.data.objects.new('Cone.005', me_cone_008)
ob_cone_004 = bpy.data.objects.new('Cone.004', me_cone_007)
ob_cone_003 = bpy.data.objects.new('Cone.003', me_cone_006)
ob_cone = bpy.data.objects.new('Cone', me_cone_005)
ob_cone_001 = bpy.data.objects.new('Cone.001', me_cone_003)
ob_cone_002 = bpy.data.objects.new('Cone.002', me_cone_004)

# ---- transforms, parenting, visibility, modifiers, constraints
ob_cylinder.location = (0.0, 0.0, 5.0)
ob_cylinder.rotation_euler = (1.571, 0.0, 0.0)
ob_cylinder.lineart.crease_threshold = 0.0
ob_cone_019.parent = ob_cylinder
ob_cone_019.location = (-3.35, 3.35, -20.0)
ob_cone_019.rotation_euler = (1.571, 0.0, 0.7854)
ob_cone_019.lineart.crease_threshold = 0.0
ob_cone_020.parent = ob_cone_019
ob_cone_020.location = (0.0, 5.0, 0.0)
ob_cone_020.lineart.crease_threshold = 0.0
ob_cone_021.parent = ob_cone_020
ob_cone_021.location = (0.0, 5.0, 0.0)
ob_cone_021.lineart.crease_threshold = 0.0
ob_cone_022.parent = ob_cone_021
ob_cone_022.location = (0.0, 5.0, 0.0)
ob_cone_022.lineart.crease_threshold = 0.0
ob_cone_023.parent = ob_cone_022
ob_cone_023.location = (0.0, 5.0, 0.0)
ob_cone_023.lineart.crease_threshold = 0.0
ob_cone_024.parent = ob_cone_023
ob_cone_024.location = (0.0, 5.0, 0.0)
ob_cone_024.lineart.crease_threshold = 0.0
ob_cone_025.parent = ob_cone_024
ob_cone_025.location = (0.0, 5.0, 0.0)
ob_cone_025.lineart.crease_threshold = 0.0
ob_cone_026.parent = ob_cone_025
ob_cone_026.location = (0.0, 5.0, 0.0)
ob_cone_026.lineart.crease_threshold = 0.0
ob_cone_027.parent = ob_cone_026
ob_cone_027.location = (0.0, 5.0, 0.0)
ob_cone_027.lineart.crease_threshold = 0.0
ob_cone_011.parent = ob_cylinder
ob_cone_011.location = (3.35, 3.35, -15.0)
ob_cone_011.rotation_euler = (1.571, 0.0, -0.7854)
ob_cone_011.lineart.crease_threshold = 0.0
ob_cone_012.parent = ob_cone_011
ob_cone_012.location = (0.0, 5.0, 0.0)
ob_cone_012.lineart.crease_threshold = 0.0
ob_cone_013.parent = ob_cone_012
ob_cone_013.location = (0.0, 5.0, 0.0)
ob_cone_013.lineart.crease_threshold = 0.0
ob_cone_014.parent = ob_cone_013
ob_cone_014.location = (0.0, 5.0, 0.0)
ob_cone_014.lineart.crease_threshold = 0.0
ob_cone_015.parent = ob_cone_014
ob_cone_015.location = (0.0, 5.0, 0.0)
ob_cone_015.lineart.crease_threshold = 0.0
ob_cone_016.parent = ob_cone_015
ob_cone_016.location = (0.0, 5.0, 0.0)
ob_cone_016.lineart.crease_threshold = 0.0
ob_cone_017.parent = ob_cone_016
ob_cone_017.location = (0.0, 5.0, 0.0)
ob_cone_017.lineart.crease_threshold = 0.0
ob_cone_018.parent = ob_cone_017
ob_cone_018.location = (0.0, 5.0, 0.0)
ob_cone_018.lineart.crease_threshold = 0.0
ob_cone_010.parent = ob_cylinder
ob_cone_010.location = (3.35, 3.35, -20.0)
ob_cone_010.rotation_euler = (1.571, 0.0, -0.7854)
ob_cone_010.lineart.crease_threshold = 0.0
ob_cone_009.parent = ob_cylinder
ob_cone_009.location = (0.0, 4.9, 22.5)
ob_cone_009.rotation_euler = (1.571, 0.0, 0.0)
ob_cone_009.lineart.crease_threshold = 0.0
ob_cone_008.parent = ob_cylinder
ob_cone_008.location = (0.0, 4.9, 17.5)
ob_cone_008.rotation_euler = (1.571, 0.0, 0.0)
ob_cone_008.lineart.crease_threshold = 0.0
ob_cone_007.parent = ob_cylinder
ob_cone_007.location = (0.0, 4.9, 12.5)
ob_cone_007.rotation_euler = (1.571, 0.0, 0.0)
ob_cone_007.lineart.crease_threshold = 0.0
ob_cone_006.parent = ob_cylinder
ob_cone_006.location = (0.0, 4.9, 7.5)
ob_cone_006.rotation_euler = (1.571, 0.0, 0.0)
ob_cone_006.lineart.crease_threshold = 0.0
ob_cone_005.parent = ob_cylinder
ob_cone_005.location = (0.0, 4.9, 2.5)
ob_cone_005.rotation_euler = (1.571, 0.0, 0.0)
ob_cone_005.lineart.crease_threshold = 0.0
ob_cone_004.parent = ob_cylinder
ob_cone_004.location = (0.0, 4.9, -2.5)
ob_cone_004.rotation_euler = (1.571, 0.0, 0.0)
ob_cone_004.lineart.crease_threshold = 0.0
ob_cone_003.parent = ob_cylinder
ob_cone_003.location = (0.0, 4.9, -7.5)
ob_cone_003.rotation_euler = (1.571, 0.0, 0.0)
ob_cone_003.lineart.crease_threshold = 0.0
ob_cone.parent = ob_cylinder
ob_cone.location = (0.0, 4.9, -12.5)
ob_cone.rotation_euler = (1.571, 0.0, 0.0)
ob_cone.lineart.crease_threshold = 0.0
ob_cone_001.parent = ob_cylinder
ob_cone_001.location = (0.0, 4.9, -22.5)
ob_cone_001.rotation_euler = (1.571, 0.0, 0.0)
ob_cone_001.lineart.crease_threshold = 0.0
ob_cone_002.parent = ob_cylinder
ob_cone_002.location = (0.0, 4.9, -17.5)
ob_cone_002.rotation_euler = (1.571, 0.0, 0.0)
ob_cone_002.lineart.crease_threshold = 0.0

# ---- collection membership
col_collection_1.objects.link(ob_cylinder)
col_collection_1.objects.link(ob_cone_019)
col_collection_1.objects.link(ob_cone_020)
col_collection_1.objects.link(ob_cone_021)
col_collection_1.objects.link(ob_cone_022)
col_collection_1.objects.link(ob_cone_023)
col_collection_1.objects.link(ob_cone_024)
col_collection_1.objects.link(ob_cone_025)
col_collection_1.objects.link(ob_cone_026)
col_collection_1.objects.link(ob_cone_027)
col_collection_1.objects.link(ob_cone_011)
col_collection_1.objects.link(ob_cone_012)
col_collection_1.objects.link(ob_cone_013)
col_collection_1.objects.link(ob_cone_014)
col_collection_1.objects.link(ob_cone_015)
col_collection_1.objects.link(ob_cone_016)
col_collection_1.objects.link(ob_cone_017)
col_collection_1.objects.link(ob_cone_018)
col_collection_1.objects.link(ob_cone_010)
col_collection_1.objects.link(ob_cone_009)
col_collection_1.objects.link(ob_cone_008)
col_collection_1.objects.link(ob_cone_007)
col_collection_1.objects.link(ob_cone_006)
col_collection_1.objects.link(ob_cone_005)
col_collection_1.objects.link(ob_cone_004)
col_collection_1.objects.link(ob_cone_003)
col_collection_1.objects.link(ob_cone)
col_collection_1.objects.link(ob_cone_001)
col_collection_1.objects.link(ob_cone_002)

# ---- scene / render settings (as saved in the file)
scene.frame_start = 1; scene.frame_end = 250; scene.frame_set(1)
scene.render.engine = 'BLENDER_EEVEE_NEXT'
scene.render.resolution_percentage = 50
scene.render.dither_intensity = 0.0
scene.cycles.use_denoising = False
scene.cycles.samples = 128
scene.cycles.sampling_pattern = 'TABULATED_SOBOL'
scene.cycles.use_adaptive_sampling = False
scene.cycles.use_light_tree = False
scene.cycles.blur_glossy = 0.0
scene.cycles.sample_clamp_indirect = 0.0
scene.view_settings.view_transform = 'Standard'
bpy.context.view_layer.update()

# ---- added for rendering (the .blend has no active camera and no usable light): camera, sun
cam_auto = bpy.data.cameras.new('AutoCamera')
cam_auto.lens = 50.0
cam_auto.sensor_width = 36.0
cam_auto.clip_end = 1000.0
ob_auto_camera = bpy.data.objects.new('AutoCamera', cam_auto)
scene.collection.objects.link(ob_auto_camera)
ob_auto_camera.location = (48.103, -57.7236, 43.5574)
ob_auto_camera.rotation_euler = (1.09748, -7.21219e-08, 0.694738)
scene.camera = ob_auto_camera
light_auto_sun = bpy.data.lights.new('AutoSun', 'SUN')
light_auto_sun.energy = 3.0
light_auto_sun.angle = 0.0523599
ob_auto_sun = bpy.data.objects.new('AutoSun', light_auto_sun)
scene.collection.objects.link(ob_auto_sun)
ob_auto_sun.rotation_euler = (0.872665, 0.174533, 0.523599)
bpy.context.view_layer.update()
